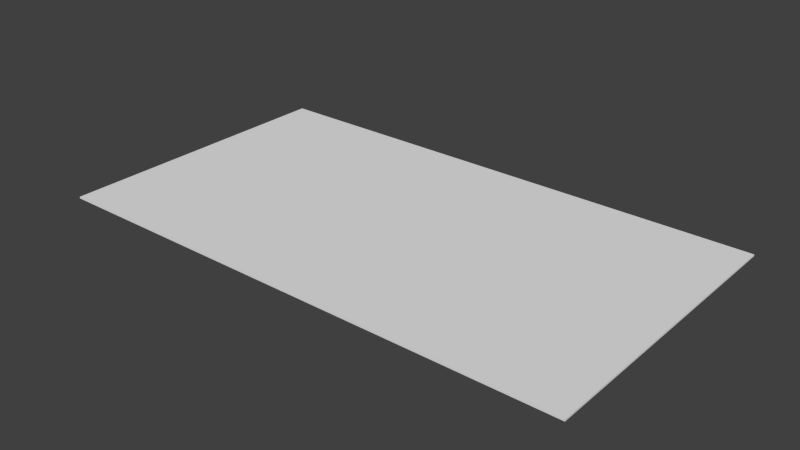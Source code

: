 # Source: carpet.blend  (saved by Blender 2.74.0; exported with 4.5.12 LTS)
import bpy
from mathutils import Matrix  # noqa: F401  (used for matrix-valued properties, if any)

bpy.ops.wm.read_factory_settings(use_empty=True)
scene = bpy.context.scene
scene.name = 'Scene'

# ---- collections
col_collection_1 = bpy.data.collections.new('Collection 1'); scene.collection.children.link(col_collection_1)

# ---- materials (node trees are filled in below, after node groups)
mat_mat_carpet = bpy.data.materials.new('mat_carpet')
mat_mat_carpet.alpha_threshold = 0.0
mat_mat_carpet.use_transparent_shadow = False
mat_mat_carpet.roughness = 0.5
mat_mat_carpet.specular_intensity = 0.0

# ---- material node trees

# ---- world
world_world = bpy.data.worlds.new('World'); scene.world = world_world
world_world.color = (0.05088, 0.05088, 0.05088)
world_world.use_sun_shadow = False
world_world.sun_shadow_jitter_overblur = 0.0
world_world.cycles.sampling_method = 'MANUAL'
world_world.cycles.sample_map_resolution = 256

# ---- meshes
me_plane_004 = bpy.data.meshes.new('Plane.004')
me_plane_004.from_pydata([(-1.0, -1.0, 0.0), (1.0, -1.0, 0.0), (-1.0, 1.0, 0.0), (1.0, 1.0, 0.0), (-1.0, -1.0, -0.01), (1.0, -1.0, -0.01), (-1.0, 1.0, -0.01), (1.0, 1.0, -0.01)], [], [(0, 1, 3, 2), (6, 7, 5, 4), (0, 2, 6, 4), (1, 0, 4, 5), (3, 1, 5, 7), (2, 3, 7, 6)])
_uv = me_plane_004.uv_layers.new(name='UVMap')
_uv.uv.foreach_set('vector', [0.007437, -0.003296, 1.01, 0.0009727, 0.9967, 1.006, -0.005915, 1.013, -0.005915, 1.013, 0.9967, 1.006, 1.01, 0.0009727, 0.007437, -0.003296, 0.007437, -0.003296, -0.005915, 1.013, -0.005915, 1.013, 0.007437, -0.003296, 1.01, 0.0009727, 0.007437, -0.003296, 0.007437, -0.003296, 1.01, 0.0009727, 0.9967, 1.006, 1.01, 0.0009727, 1.01, 0.0009727, 0.9967, 1.006, -0.005915, 1.013, 0.9967, 1.006, 0.9967, 1.006, -0.005915, 1.013])
me_plane_004.materials.append(mat_mat_carpet)
me_plane_004.use_remesh_preserve_volume = False
me_plane_004.use_remesh_preserve_attributes = False
me_plane_004.use_mirror_vertex_groups = False
me_plane_004.update()

# ---- objects
ob_carpet = bpy.data.objects.new('carpet', me_plane_004)

# ---- transforms, parenting, visibility, modifiers, constraints
ob_carpet.location = (0.0, 0.0, -1.818)
ob_carpet.scale = (7.484, 4.176, 4.894)
ob_carpet.lineart.crease_threshold = 0.0

# ---- collection membership
col_collection_1.objects.link(ob_carpet)

# ---- scene / render settings (as saved in the file)
scene.frame_start = 1; scene.frame_end = 70; scene.frame_set(65)
scene.render.engine = 'BLENDER_EEVEE_NEXT'
scene.render.resolution_percentage = 50
scene.render.dither_intensity = 0.0
scene.cycles.use_denoising = False
scene.cycles.samples = 10
scene.cycles.sampling_pattern = 'TABULATED_SOBOL'
scene.cycles.light_sampling_threshold = 0.0
scene.cycles.use_adaptive_sampling = False
scene.cycles.use_light_tree = False
scene.cycles.blur_glossy = 0.0
scene.cycles.pixel_filter_type = 'GAUSSIAN'
scene.cycles.sample_clamp_indirect = 0.0
scene.view_settings.view_transform = 'Standard'
bpy.context.view_layer.update()

# ---- added for rendering (the .blend has no active camera and no usable light): camera, sun
cam_auto = bpy.data.cameras.new('AutoCamera')
cam_auto.lens = 50.0
cam_auto.sensor_width = 36.0
cam_auto.clip_end = 1000.0
ob_auto_camera = bpy.data.objects.new('AutoCamera', cam_auto)
scene.collection.objects.link(ob_auto_camera)
ob_auto_camera.location = (15.8586, -19.0303, 10.8446)
ob_auto_camera.rotation_euler = (1.09748, -7.21219e-08, 0.694738)
scene.camera = ob_auto_camera
light_auto_sun = bpy.data.lights.new('AutoSun', 'SUN')
light_auto_sun.energy = 3.0
light_auto_sun.angle = 0.0523599
ob_auto_sun = bpy.data.objects.new('AutoSun', light_auto_sun)
scene.collection.objects.link(ob_auto_sun)
ob_auto_sun.rotation_euler = (0.872665, 0.174533, 0.523599)
bpy.context.view_layer.update()
